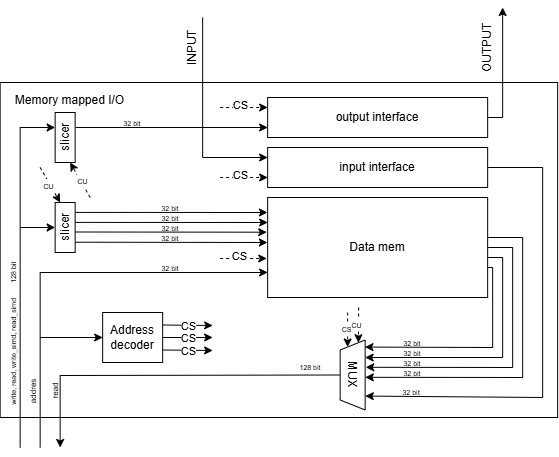

The diagram above was exported from draw.io. Its source (the exported page's mxGraphModel, read from the mxfile embedded in the PNG):
<mxGraphModel dx="1188" dy="626" grid="1" gridSize="10" guides="1" tooltips="1" connect="1" arrows="1" fold="1" page="1" pageScale="1" pageWidth="827" pageHeight="1169" math="0" shadow="0">
  <root>
    <mxCell id="0" />
    <mxCell id="1" parent="0" />
    <mxCell id="V_amU0UjTaddmU7xOnvt-1" value="" style="rounded=0;whiteSpace=wrap;html=1;fillStyle=hatch;" vertex="1" parent="1">
      <mxGeometry x="122.65" y="195" width="557.5" height="335" as="geometry" />
    </mxCell>
    <mxCell id="V_amU0UjTaddmU7xOnvt-2" value="Data mem" style="rounded=0;whiteSpace=wrap;html=1;" vertex="1" parent="1">
      <mxGeometry x="390.15" y="310" width="220" height="100" as="geometry" />
    </mxCell>
    <mxCell id="V_amU0UjTaddmU7xOnvt-3" value="&lt;font style=&quot;font-size: 7px;&quot;&gt;write, read, write_simd, read_simd&amp;nbsp;&lt;/font&gt;" style="text;html=1;align=center;verticalAlign=middle;whiteSpace=wrap;rounded=0;direction=west;rotation=-90;" vertex="1" parent="1">
      <mxGeometry x="70" y="458.6" width="131.25" height="9.07" as="geometry" />
    </mxCell>
    <mxCell id="V_amU0UjTaddmU7xOnvt-4" value="input interface" style="rounded=0;whiteSpace=wrap;html=1;" vertex="1" parent="1">
      <mxGeometry x="390.15" y="260" width="220" height="40" as="geometry" />
    </mxCell>
    <mxCell id="V_amU0UjTaddmU7xOnvt-5" value="output interface" style="rounded=0;whiteSpace=wrap;html=1;" vertex="1" parent="1">
      <mxGeometry x="390.15" y="210" width="220" height="40" as="geometry" />
    </mxCell>
    <mxCell id="V_amU0UjTaddmU7xOnvt-6" value="" style="endArrow=classic;html=1;rounded=0;entryX=0.7;entryY=0;entryDx=0;entryDy=0;entryPerimeter=0;" edge="1" parent="1" target="V_amU0UjTaddmU7xOnvt-59">
      <mxGeometry width="50" height="50" relative="1" as="geometry">
        <mxPoint x="142.65" y="560" as="sourcePoint" />
        <mxPoint x="172.65" y="240" as="targetPoint" />
        <Array as="points">
          <mxPoint x="142.65" y="240" />
        </Array>
      </mxGeometry>
    </mxCell>
    <mxCell id="V_amU0UjTaddmU7xOnvt-7" value="Address decoder" style="rounded=0;whiteSpace=wrap;html=1;" vertex="1" parent="1">
      <mxGeometry x="225.15" y="425" width="60" height="50" as="geometry" />
    </mxCell>
    <mxCell id="V_amU0UjTaddmU7xOnvt-8" value="" style="endArrow=classic;html=1;rounded=0;entryX=-0.004;entryY=0.61;entryDx=0;entryDy=0;entryPerimeter=0;dashed=1;" edge="1" parent="1" target="V_amU0UjTaddmU7xOnvt-2">
      <mxGeometry width="50" height="50" relative="1" as="geometry">
        <mxPoint x="342.65" y="371" as="sourcePoint" />
        <mxPoint x="-404.85" y="200" as="targetPoint" />
      </mxGeometry>
    </mxCell>
    <mxCell id="V_amU0UjTaddmU7xOnvt-9" value="CS" style="edgeLabel;html=1;align=center;verticalAlign=middle;resizable=0;points=[];" vertex="1" connectable="0" parent="V_amU0UjTaddmU7xOnvt-8">
      <mxGeometry x="-0.1728" y="2" relative="1" as="geometry">
        <mxPoint as="offset" />
      </mxGeometry>
    </mxCell>
    <mxCell id="V_amU0UjTaddmU7xOnvt-10" value="" style="endArrow=classic;html=1;rounded=0;entryX=0;entryY=0.25;entryDx=0;entryDy=0;dashed=1;" edge="1" parent="1" target="V_amU0UjTaddmU7xOnvt-5">
      <mxGeometry width="50" height="50" relative="1" as="geometry">
        <mxPoint x="342.65" y="220" as="sourcePoint" />
        <mxPoint x="380.15" y="234.76" as="targetPoint" />
      </mxGeometry>
    </mxCell>
    <mxCell id="V_amU0UjTaddmU7xOnvt-11" value="CS" style="edgeLabel;html=1;align=center;verticalAlign=middle;resizable=0;points=[];" vertex="1" connectable="0" parent="V_amU0UjTaddmU7xOnvt-10">
      <mxGeometry x="-0.1728" y="2" relative="1" as="geometry">
        <mxPoint as="offset" />
      </mxGeometry>
    </mxCell>
    <mxCell id="V_amU0UjTaddmU7xOnvt-12" value="" style="endArrow=classic;html=1;rounded=0;entryX=0;entryY=0.75;entryDx=0;entryDy=0;dashed=1;" edge="1" parent="1" target="V_amU0UjTaddmU7xOnvt-4">
      <mxGeometry width="50" height="50" relative="1" as="geometry">
        <mxPoint x="342.65" y="290" as="sourcePoint" />
        <mxPoint x="390.15" y="169.89" as="targetPoint" />
      </mxGeometry>
    </mxCell>
    <mxCell id="V_amU0UjTaddmU7xOnvt-13" value="CS" style="edgeLabel;html=1;align=center;verticalAlign=middle;resizable=0;points=[];" vertex="1" connectable="0" parent="V_amU0UjTaddmU7xOnvt-12">
      <mxGeometry x="-0.1728" y="2" relative="1" as="geometry">
        <mxPoint as="offset" />
      </mxGeometry>
    </mxCell>
    <mxCell id="V_amU0UjTaddmU7xOnvt-14" value="" style="endArrow=classic;html=1;rounded=0;exitX=0.5;exitY=0;exitDx=0;exitDy=0;" edge="1" parent="1" source="V_amU0UjTaddmU7xOnvt-27">
      <mxGeometry width="50" height="50" relative="1" as="geometry">
        <mxPoint x="452.65" y="525" as="sourcePoint" />
        <mxPoint x="182.65" y="560" as="targetPoint" />
        <Array as="points">
          <mxPoint x="182.65" y="488" />
        </Array>
      </mxGeometry>
    </mxCell>
    <mxCell id="V_amU0UjTaddmU7xOnvt-15" value="" style="endArrow=classic;html=1;rounded=0;exitX=1;exitY=0.5;exitDx=0;exitDy=0;" edge="1" parent="1" source="V_amU0UjTaddmU7xOnvt-5">
      <mxGeometry width="50" height="50" relative="1" as="geometry">
        <mxPoint x="585.15" y="150" as="sourcePoint" />
        <mxPoint x="625.15" y="120" as="targetPoint" />
        <Array as="points">
          <mxPoint x="625.15" y="230" />
        </Array>
      </mxGeometry>
    </mxCell>
    <mxCell id="V_amU0UjTaddmU7xOnvt-16" value="OUTPUT" style="text;html=1;align=center;verticalAlign=middle;whiteSpace=wrap;rounded=0;rotation=270;" vertex="1" parent="1">
      <mxGeometry x="580.15" y="145" width="60" height="30" as="geometry" />
    </mxCell>
    <mxCell id="V_amU0UjTaddmU7xOnvt-17" value="" style="endArrow=classic;html=1;rounded=0;entryX=0;entryY=0.75;entryDx=0;entryDy=0;jumpStyle=line;" edge="1" parent="1" target="V_amU0UjTaddmU7xOnvt-2">
      <mxGeometry width="50" height="50" relative="1" as="geometry">
        <mxPoint x="162.65" y="560" as="sourcePoint" />
        <mxPoint x="232.65" y="519.375" as="targetPoint" />
        <Array as="points">
          <mxPoint x="162.65" y="385" />
        </Array>
      </mxGeometry>
    </mxCell>
    <mxCell id="V_amU0UjTaddmU7xOnvt-18" value="" style="endArrow=classic;html=1;rounded=0;entryX=0;entryY=0.25;entryDx=0;entryDy=0;jumpStyle=line;" edge="1" parent="1" target="V_amU0UjTaddmU7xOnvt-4">
      <mxGeometry width="50" height="50" relative="1" as="geometry">
        <mxPoint x="325.15" y="130" as="sourcePoint" />
        <mxPoint x="315.15" y="280" as="targetPoint" />
        <Array as="points">
          <mxPoint x="325.15" y="270" />
        </Array>
      </mxGeometry>
    </mxCell>
    <mxCell id="V_amU0UjTaddmU7xOnvt-19" value="" style="endArrow=classic;html=1;rounded=0;exitX=1;exitY=0.75;exitDx=0;exitDy=0;" edge="1" parent="1" source="V_amU0UjTaddmU7xOnvt-7">
      <mxGeometry width="50" height="50" relative="1" as="geometry">
        <mxPoint x="334.15" y="505.0000000000002" as="sourcePoint" />
        <mxPoint x="335.15" y="463" as="targetPoint" />
      </mxGeometry>
    </mxCell>
    <mxCell id="V_amU0UjTaddmU7xOnvt-20" value="CS" style="edgeLabel;html=1;align=center;verticalAlign=middle;resizable=0;points=[];" vertex="1" connectable="0" parent="V_amU0UjTaddmU7xOnvt-19">
      <mxGeometry x="0.0458" y="-1" relative="1" as="geometry">
        <mxPoint as="offset" />
      </mxGeometry>
    </mxCell>
    <mxCell id="V_amU0UjTaddmU7xOnvt-21" value="" style="endArrow=classic;html=1;rounded=0;exitX=1;exitY=0.5;exitDx=0;exitDy=0;" edge="1" parent="1" source="V_amU0UjTaddmU7xOnvt-7">
      <mxGeometry width="50" height="50" relative="1" as="geometry">
        <mxPoint x="320.15" y="490.0000000000002" as="sourcePoint" />
        <mxPoint x="335.15" y="450" as="targetPoint" />
      </mxGeometry>
    </mxCell>
    <mxCell id="V_amU0UjTaddmU7xOnvt-22" value="CS" style="edgeLabel;html=1;align=center;verticalAlign=middle;resizable=0;points=[];" vertex="1" connectable="0" parent="V_amU0UjTaddmU7xOnvt-21">
      <mxGeometry x="0.0458" y="-1" relative="1" as="geometry">
        <mxPoint as="offset" />
      </mxGeometry>
    </mxCell>
    <mxCell id="V_amU0UjTaddmU7xOnvt-23" value="" style="endArrow=classic;html=1;rounded=0;exitX=1;exitY=0.25;exitDx=0;exitDy=0;" edge="1" parent="1" source="V_amU0UjTaddmU7xOnvt-7">
      <mxGeometry width="50" height="50" relative="1" as="geometry">
        <mxPoint x="319.58000000000004" y="465.0000000000002" as="sourcePoint" />
        <mxPoint x="335.15" y="438" as="targetPoint" />
      </mxGeometry>
    </mxCell>
    <mxCell id="V_amU0UjTaddmU7xOnvt-24" value="CS" style="edgeLabel;html=1;align=center;verticalAlign=middle;resizable=0;points=[];" vertex="1" connectable="0" parent="V_amU0UjTaddmU7xOnvt-23">
      <mxGeometry x="0.0458" y="-1" relative="1" as="geometry">
        <mxPoint as="offset" />
      </mxGeometry>
    </mxCell>
    <mxCell id="V_amU0UjTaddmU7xOnvt-25" value="" style="endArrow=classic;html=1;rounded=0;entryX=-0.001;entryY=0.45;entryDx=0;entryDy=0;endSize=6;entryPerimeter=0;exitX=0.206;exitY=0.998;exitDx=0;exitDy=0;exitPerimeter=0;" edge="1" parent="1" source="V_amU0UjTaddmU7xOnvt-55" target="V_amU0UjTaddmU7xOnvt-2">
      <mxGeometry width="50" height="50" relative="1" as="geometry">
        <mxPoint x="202.65" y="355" as="sourcePoint" />
        <mxPoint x="205.15" y="330" as="targetPoint" />
      </mxGeometry>
    </mxCell>
    <mxCell id="V_amU0UjTaddmU7xOnvt-26" value="" style="endArrow=classic;html=1;rounded=0;entryX=0;entryY=0.5;entryDx=0;entryDy=0;" edge="1" parent="1" target="V_amU0UjTaddmU7xOnvt-7">
      <mxGeometry width="50" height="50" relative="1" as="geometry">
        <mxPoint x="162.65" y="450" as="sourcePoint" />
        <mxPoint x="145.15" y="430" as="targetPoint" />
      </mxGeometry>
    </mxCell>
    <mxCell id="V_amU0UjTaddmU7xOnvt-27" value="MUX" style="shape=trapezoid;perimeter=trapezoidPerimeter;whiteSpace=wrap;html=1;fixedSize=1;direction=west;size=10;rotation=90;" vertex="1" parent="1">
      <mxGeometry x="440.15" y="475" width="70" height="25" as="geometry" />
    </mxCell>
    <mxCell id="V_amU0UjTaddmU7xOnvt-28" value="" style="endArrow=classic;html=1;rounded=0;exitX=1;exitY=0.7;exitDx=0;exitDy=0;entryX=0.899;entryY=0.992;entryDx=0;entryDy=0;entryPerimeter=0;exitPerimeter=0;" edge="1" parent="1" source="V_amU0UjTaddmU7xOnvt-2" target="V_amU0UjTaddmU7xOnvt-27">
      <mxGeometry width="50" height="50" relative="1" as="geometry">
        <mxPoint x="615.15" y="450" as="sourcePoint" />
        <mxPoint x="665.15" y="400" as="targetPoint" />
        <Array as="points">
          <mxPoint x="615.15" y="380" />
          <mxPoint x="615.15" y="460" />
        </Array>
      </mxGeometry>
    </mxCell>
    <mxCell id="V_amU0UjTaddmU7xOnvt-29" value="" style="endArrow=classic;html=1;rounded=0;exitX=1;exitY=0.5;exitDx=0;exitDy=0;entryX=0.199;entryY=1.006;entryDx=0;entryDy=0;entryPerimeter=0;" edge="1" parent="1" source="V_amU0UjTaddmU7xOnvt-4" target="V_amU0UjTaddmU7xOnvt-27">
      <mxGeometry width="50" height="50" relative="1" as="geometry">
        <mxPoint x="635.15" y="330" as="sourcePoint" />
        <mxPoint x="685.15" y="280" as="targetPoint" />
        <Array as="points">
          <mxPoint x="665.15" y="280" />
          <mxPoint x="665.15" y="510" />
        </Array>
      </mxGeometry>
    </mxCell>
    <mxCell id="V_amU0UjTaddmU7xOnvt-30" value="" style="endArrow=classic;html=1;rounded=0;entryX=1;entryY=0.25;entryDx=0;entryDy=0;dashed=1;" edge="1" parent="1" target="V_amU0UjTaddmU7xOnvt-27">
      <mxGeometry width="50" height="50" relative="1" as="geometry">
        <mxPoint x="470.15" y="425" as="sourcePoint" />
        <mxPoint x="470.15" y="457.5" as="targetPoint" />
      </mxGeometry>
    </mxCell>
    <mxCell id="V_amU0UjTaddmU7xOnvt-31" value="&lt;span style=&quot;font-size: 7px;&quot;&gt;CS&lt;/span&gt;" style="edgeLabel;html=1;align=center;verticalAlign=middle;resizable=0;points=[];" vertex="1" connectable="0" parent="V_amU0UjTaddmU7xOnvt-30">
      <mxGeometry x="-0.067" y="-2" relative="1" as="geometry">
        <mxPoint as="offset" />
      </mxGeometry>
    </mxCell>
    <mxCell id="V_amU0UjTaddmU7xOnvt-32" value="Memory mapped I/O" style="text;html=1;align=center;verticalAlign=middle;whiteSpace=wrap;rounded=0;" vertex="1" parent="1">
      <mxGeometry x="130.15" y="195" width="125" height="35" as="geometry" />
    </mxCell>
    <mxCell id="V_amU0UjTaddmU7xOnvt-33" value="INPUT" style="text;html=1;align=center;verticalAlign=middle;whiteSpace=wrap;rounded=0;rotation=270;" vertex="1" parent="1">
      <mxGeometry x="285.15" y="145" width="60" height="30" as="geometry" />
    </mxCell>
    <mxCell id="V_amU0UjTaddmU7xOnvt-34" value="&lt;font style=&quot;font-size: 8px;&quot;&gt;read&lt;/font&gt;" style="text;html=1;align=center;verticalAlign=middle;whiteSpace=wrap;rounded=0;direction=west;rotation=-90;" vertex="1" parent="1">
      <mxGeometry x="151.65" y="492.25" width="50" height="23" as="geometry" />
    </mxCell>
    <mxCell id="V_amU0UjTaddmU7xOnvt-35" value="&lt;font style=&quot;font-size: 7px;&quot;&gt;128 bit&lt;/font&gt;" style="text;html=1;align=center;verticalAlign=middle;whiteSpace=wrap;rounded=0;direction=west;" vertex="1" parent="1">
      <mxGeometry x="402.65" y="475" width="60" height="7.5" as="geometry" />
    </mxCell>
    <mxCell id="V_amU0UjTaddmU7xOnvt-36" value="&lt;font style=&quot;font-size: 7px;&quot;&gt;32 bit&lt;/font&gt;" style="text;html=1;align=center;verticalAlign=middle;whiteSpace=wrap;rounded=0;direction=west;" vertex="1" parent="1">
      <mxGeometry x="515.15" y="450" width="40" height="10" as="geometry" />
    </mxCell>
    <mxCell id="V_amU0UjTaddmU7xOnvt-37" value="&lt;font style=&quot;font-size: 7px;&quot;&gt;32 bit&amp;nbsp;&lt;/font&gt;" style="text;html=1;align=center;verticalAlign=middle;whiteSpace=wrap;rounded=0;direction=west;" vertex="1" parent="1">
      <mxGeometry x="510.15" y="500" width="50" height="7.5" as="geometry" />
    </mxCell>
    <mxCell id="V_amU0UjTaddmU7xOnvt-38" value="" style="endArrow=classic;html=1;rounded=0;entryX=0.75;entryY=1;entryDx=0;entryDy=0;" edge="1" parent="1" target="V_amU0UjTaddmU7xOnvt-27">
      <mxGeometry width="50" height="50" relative="1" as="geometry">
        <mxPoint x="610.15" y="370" as="sourcePoint" />
        <mxPoint x="685.15" y="350" as="targetPoint" />
        <Array as="points">
          <mxPoint x="625.15" y="370" />
          <mxPoint x="625.15" y="470" />
        </Array>
      </mxGeometry>
    </mxCell>
    <mxCell id="V_amU0UjTaddmU7xOnvt-39" value="" style="endArrow=classic;html=1;rounded=0;entryX=0.61;entryY=1.024;entryDx=0;entryDy=0;exitX=1;exitY=0.5;exitDx=0;exitDy=0;entryPerimeter=0;" edge="1" parent="1" source="V_amU0UjTaddmU7xOnvt-2" target="V_amU0UjTaddmU7xOnvt-27">
      <mxGeometry width="50" height="50" relative="1" as="geometry">
        <mxPoint x="737.15" y="360" as="sourcePoint" />
        <mxPoint x="615.15" y="470" as="targetPoint" />
        <Array as="points">
          <mxPoint x="635.15" y="360" />
          <mxPoint x="635.15" y="480" />
        </Array>
      </mxGeometry>
    </mxCell>
    <mxCell id="V_amU0UjTaddmU7xOnvt-40" value="" style="endArrow=classic;html=1;rounded=0;exitX=1.002;exitY=0.4;exitDx=0;exitDy=0;exitPerimeter=0;entryX=0.467;entryY=1.006;entryDx=0;entryDy=0;entryPerimeter=0;" edge="1" parent="1" source="V_amU0UjTaddmU7xOnvt-2" target="V_amU0UjTaddmU7xOnvt-27">
      <mxGeometry width="50" height="50" relative="1" as="geometry">
        <mxPoint x="635.15" y="380" as="sourcePoint" />
        <mxPoint x="685.15" y="330" as="targetPoint" />
        <Array as="points">
          <mxPoint x="645.15" y="350" />
          <mxPoint x="645.15" y="490" />
        </Array>
      </mxGeometry>
    </mxCell>
    <mxCell id="V_amU0UjTaddmU7xOnvt-41" value="&lt;font style=&quot;font-size: 7px;&quot;&gt;32 bit&lt;/font&gt;" style="text;html=1;align=center;verticalAlign=middle;whiteSpace=wrap;rounded=0;direction=west;" vertex="1" parent="1">
      <mxGeometry x="515.15" y="460" width="40" height="10" as="geometry" />
    </mxCell>
    <mxCell id="V_amU0UjTaddmU7xOnvt-42" value="&lt;font style=&quot;font-size: 7px;&quot;&gt;32 bit&lt;/font&gt;" style="text;html=1;align=center;verticalAlign=middle;whiteSpace=wrap;rounded=0;direction=west;" vertex="1" parent="1">
      <mxGeometry x="515.15" y="470" width="40" height="10" as="geometry" />
    </mxCell>
    <mxCell id="V_amU0UjTaddmU7xOnvt-43" value="&lt;font style=&quot;font-size: 7px;&quot;&gt;32 bit&lt;/font&gt;" style="text;html=1;align=center;verticalAlign=middle;whiteSpace=wrap;rounded=0;direction=west;" vertex="1" parent="1">
      <mxGeometry x="515.15" y="480" width="40" height="10" as="geometry" />
    </mxCell>
    <mxCell id="V_amU0UjTaddmU7xOnvt-44" value="" style="endArrow=classic;html=1;rounded=0;entryX=1;entryY=0.75;entryDx=0;entryDy=0;dashed=1;" edge="1" parent="1" target="V_amU0UjTaddmU7xOnvt-27">
      <mxGeometry width="50" height="50" relative="1" as="geometry">
        <mxPoint x="481.15" y="420" as="sourcePoint" />
        <mxPoint x="475.03999999999996" y="455" as="targetPoint" />
      </mxGeometry>
    </mxCell>
    <mxCell id="V_amU0UjTaddmU7xOnvt-45" value="&lt;span style=&quot;font-size: 7px;&quot;&gt;CU&lt;/span&gt;" style="edgeLabel;html=1;align=center;verticalAlign=middle;resizable=0;points=[];" vertex="1" connectable="0" parent="V_amU0UjTaddmU7xOnvt-44">
      <mxGeometry x="-0.067" y="-2" relative="1" as="geometry">
        <mxPoint as="offset" />
      </mxGeometry>
    </mxCell>
    <mxCell id="V_amU0UjTaddmU7xOnvt-46" value="" style="endArrow=classic;html=1;rounded=0;entryX=-0.004;entryY=0.347;entryDx=0;entryDy=0;endSize=6;entryPerimeter=0;exitX=0.41;exitY=0.998;exitDx=0;exitDy=0;exitPerimeter=0;" edge="1" parent="1" source="V_amU0UjTaddmU7xOnvt-55" target="V_amU0UjTaddmU7xOnvt-2">
      <mxGeometry width="50" height="50" relative="1" as="geometry">
        <mxPoint x="202.65" y="345" as="sourcePoint" />
        <mxPoint x="390.15" y="335" as="targetPoint" />
      </mxGeometry>
    </mxCell>
    <mxCell id="V_amU0UjTaddmU7xOnvt-47" value="" style="endArrow=classic;html=1;rounded=0;entryX=0;entryY=0.25;entryDx=0;entryDy=0;endSize=6;exitX=0.602;exitY=1.008;exitDx=0;exitDy=0;exitPerimeter=0;" edge="1" parent="1" source="V_amU0UjTaddmU7xOnvt-55" target="V_amU0UjTaddmU7xOnvt-2">
      <mxGeometry width="50" height="50" relative="1" as="geometry">
        <mxPoint x="202.65" y="335" as="sourcePoint" />
        <mxPoint x="390.15" y="325" as="targetPoint" />
      </mxGeometry>
    </mxCell>
    <mxCell id="V_amU0UjTaddmU7xOnvt-48" value="" style="endArrow=classic;html=1;rounded=0;entryX=-0.001;entryY=0.15;entryDx=0;entryDy=0;endSize=6;entryPerimeter=0;exitX=0.802;exitY=1.008;exitDx=0;exitDy=0;exitPerimeter=0;" edge="1" parent="1" source="V_amU0UjTaddmU7xOnvt-55" target="V_amU0UjTaddmU7xOnvt-2">
      <mxGeometry width="50" height="50" relative="1" as="geometry">
        <mxPoint x="202.65" y="325" as="sourcePoint" />
        <mxPoint x="390.15" y="315" as="targetPoint" />
      </mxGeometry>
    </mxCell>
    <mxCell id="V_amU0UjTaddmU7xOnvt-49" value="&lt;font style=&quot;font-size: 7px;&quot;&gt;32 bit&lt;/font&gt;" style="text;html=1;align=center;verticalAlign=middle;whiteSpace=wrap;rounded=0;direction=west;" vertex="1" parent="1">
      <mxGeometry x="272.65" y="315" width="40" height="10" as="geometry" />
    </mxCell>
    <mxCell id="V_amU0UjTaddmU7xOnvt-50" value="&lt;font style=&quot;font-size: 7px;&quot;&gt;32 bit&lt;/font&gt;" style="text;html=1;align=center;verticalAlign=middle;whiteSpace=wrap;rounded=0;direction=west;" vertex="1" parent="1">
      <mxGeometry x="272.65" y="325" width="40" height="10" as="geometry" />
    </mxCell>
    <mxCell id="V_amU0UjTaddmU7xOnvt-51" value="&lt;font style=&quot;font-size: 7px;&quot;&gt;32 bit&lt;/font&gt;" style="text;html=1;align=center;verticalAlign=middle;whiteSpace=wrap;rounded=0;direction=west;" vertex="1" parent="1">
      <mxGeometry x="272.65" y="335" width="40" height="10" as="geometry" />
    </mxCell>
    <mxCell id="V_amU0UjTaddmU7xOnvt-52" value="&lt;font style=&quot;font-size: 7px;&quot;&gt;32 bit&lt;/font&gt;" style="text;html=1;align=center;verticalAlign=middle;whiteSpace=wrap;rounded=0;direction=west;" vertex="1" parent="1">
      <mxGeometry x="272.65" y="345" width="40" height="10" as="geometry" />
    </mxCell>
    <mxCell id="V_amU0UjTaddmU7xOnvt-53" value="&lt;font style=&quot;font-size: 7px;&quot;&gt;32 bit&lt;/font&gt;" style="text;html=1;align=center;verticalAlign=middle;whiteSpace=wrap;rounded=0;direction=west;" vertex="1" parent="1">
      <mxGeometry x="272.65" y="375" width="40" height="10" as="geometry" />
    </mxCell>
    <mxCell id="V_amU0UjTaddmU7xOnvt-54" value="&lt;font style=&quot;font-size: 7px;&quot;&gt;32 bit&lt;/font&gt;" style="text;html=1;align=center;verticalAlign=middle;whiteSpace=wrap;rounded=0;direction=west;" vertex="1" parent="1">
      <mxGeometry x="235.15" y="230" width="40" height="10" as="geometry" />
    </mxCell>
    <mxCell id="V_amU0UjTaddmU7xOnvt-55" value="slicer" style="rounded=0;whiteSpace=wrap;html=1;rotation=-90;" vertex="1" parent="1">
      <mxGeometry x="162.65" y="330" width="50" height="20" as="geometry" />
    </mxCell>
    <mxCell id="V_amU0UjTaddmU7xOnvt-56" value="" style="endArrow=classic;html=1;rounded=0;entryX=0.5;entryY=0;entryDx=0;entryDy=0;" edge="1" parent="1" target="V_amU0UjTaddmU7xOnvt-55">
      <mxGeometry width="50" height="50" relative="1" as="geometry">
        <mxPoint x="142.65" y="340" as="sourcePoint" />
        <mxPoint x="142.65" y="335" as="targetPoint" />
      </mxGeometry>
    </mxCell>
    <mxCell id="V_amU0UjTaddmU7xOnvt-57" value="" style="endArrow=classic;html=1;rounded=0;entryX=1;entryY=0.25;entryDx=0;entryDy=0;dashed=1;" edge="1" parent="1" target="V_amU0UjTaddmU7xOnvt-55">
      <mxGeometry width="50" height="50" relative="1" as="geometry">
        <mxPoint x="162.65" y="280" as="sourcePoint" />
        <mxPoint x="187.4" y="315" as="targetPoint" />
      </mxGeometry>
    </mxCell>
    <mxCell id="V_amU0UjTaddmU7xOnvt-58" value="&lt;span style=&quot;font-size: 7px;&quot;&gt;CU&lt;/span&gt;" style="edgeLabel;html=1;align=center;verticalAlign=middle;resizable=0;points=[];" vertex="1" connectable="0" parent="V_amU0UjTaddmU7xOnvt-57">
      <mxGeometry x="-0.067" y="-2" relative="1" as="geometry">
        <mxPoint as="offset" />
      </mxGeometry>
    </mxCell>
    <mxCell id="V_amU0UjTaddmU7xOnvt-59" value="slicer" style="rounded=0;whiteSpace=wrap;html=1;rotation=-90;" vertex="1" parent="1">
      <mxGeometry x="162.65" y="240" width="50" height="20" as="geometry" />
    </mxCell>
    <mxCell id="V_amU0UjTaddmU7xOnvt-60" value="" style="endArrow=classic;html=1;rounded=0;entryX=0;entryY=0.75;entryDx=0;entryDy=0;dashed=1;" edge="1" parent="1" target="V_amU0UjTaddmU7xOnvt-59">
      <mxGeometry width="50" height="50" relative="1" as="geometry">
        <mxPoint x="212.65" y="310" as="sourcePoint" />
        <mxPoint x="202.65" y="300" as="targetPoint" />
      </mxGeometry>
    </mxCell>
    <mxCell id="V_amU0UjTaddmU7xOnvt-61" value="&lt;span style=&quot;font-size: 7px;&quot;&gt;CU&lt;/span&gt;" style="edgeLabel;html=1;align=center;verticalAlign=middle;resizable=0;points=[];" vertex="1" connectable="0" parent="V_amU0UjTaddmU7xOnvt-60">
      <mxGeometry x="-0.067" y="-2" relative="1" as="geometry">
        <mxPoint as="offset" />
      </mxGeometry>
    </mxCell>
    <mxCell id="V_amU0UjTaddmU7xOnvt-62" value="" style="endArrow=classic;html=1;rounded=0;entryX=-0.001;entryY=0.15;entryDx=0;entryDy=0;endSize=6;entryPerimeter=0;exitX=0.802;exitY=1.008;exitDx=0;exitDy=0;exitPerimeter=0;" edge="1" parent="1">
      <mxGeometry width="50" height="50" relative="1" as="geometry">
        <mxPoint x="198.15" y="240" as="sourcePoint" />
        <mxPoint x="390.15" y="240" as="targetPoint" />
      </mxGeometry>
    </mxCell>
    <mxCell id="V_amU0UjTaddmU7xOnvt-63" value="&lt;font style=&quot;font-size: 7px;&quot;&gt;128 bit&lt;/font&gt;" style="text;html=1;align=center;verticalAlign=middle;whiteSpace=wrap;rounded=0;direction=west;rotation=-90;" vertex="1" parent="1">
      <mxGeometry x="115.15" y="377.5" width="40" height="15" as="geometry" />
    </mxCell>
    <mxCell id="V_amU0UjTaddmU7xOnvt-65" value="&lt;font style=&quot;font-size: 8px;&quot;&gt;addres&lt;/font&gt;" style="text;html=1;align=center;verticalAlign=middle;whiteSpace=wrap;rounded=0;direction=west;rotation=-90;" vertex="1" parent="1">
      <mxGeometry x="130.15" y="492.25" width="50" height="23" as="geometry" />
    </mxCell>
  </root>
</mxGraphModel>